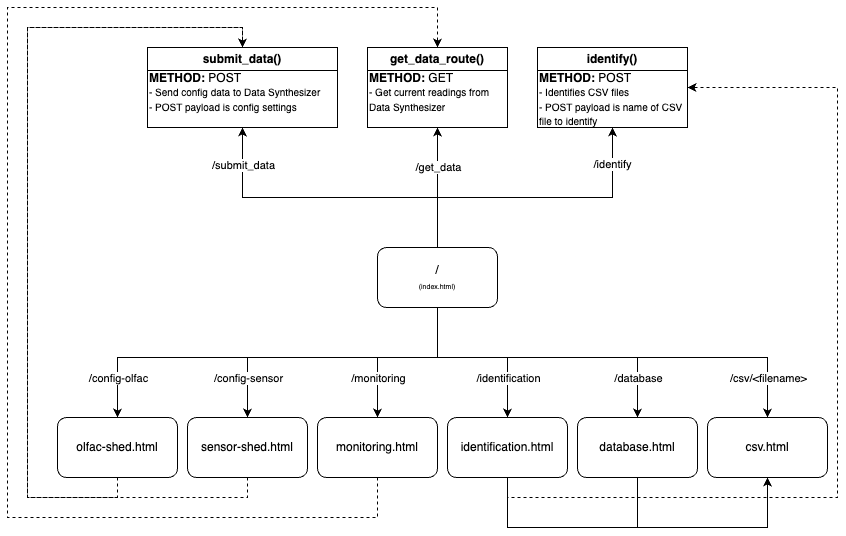

The diagram above was exported from draw.io. Its source (the exported page's mxGraphModel, read from the mxfile embedded in the PNG):
<mxGraphModel dx="1026" dy="657" grid="1" gridSize="10" guides="1" tooltips="1" connect="1" arrows="1" fold="1" page="1" pageScale="1" pageWidth="850" pageHeight="1100" math="0" shadow="0">
  <root>
    <mxCell id="0" />
    <mxCell id="1" parent="0" />
    <mxCell id="8nB9To4CXsAxy42Vjg0E-5" style="edgeStyle=orthogonalEdgeStyle;rounded=0;orthogonalLoop=1;jettySize=auto;html=1;entryX=0.5;entryY=0;entryDx=0;entryDy=0;" edge="1" parent="1" target="8nB9To4CXsAxy42Vjg0E-3">
      <mxGeometry relative="1" as="geometry">
        <mxPoint x="480" y="340" as="sourcePoint" />
        <Array as="points">
          <mxPoint x="480" y="390" />
          <mxPoint x="160" y="390" />
        </Array>
      </mxGeometry>
    </mxCell>
    <mxCell id="8nB9To4CXsAxy42Vjg0E-6" value="/config-olfac" style="edgeLabel;html=1;align=center;verticalAlign=middle;resizable=0;points=[];" vertex="1" connectable="0" parent="8nB9To4CXsAxy42Vjg0E-5">
      <mxGeometry x="0.0067" relative="1" as="geometry">
        <mxPoint x="-154" y="20" as="offset" />
      </mxGeometry>
    </mxCell>
    <mxCell id="8nB9To4CXsAxy42Vjg0E-9" style="edgeStyle=orthogonalEdgeStyle;rounded=0;orthogonalLoop=1;jettySize=auto;html=1;entryX=0.5;entryY=0;entryDx=0;entryDy=0;" edge="1" parent="1" target="8nB9To4CXsAxy42Vjg0E-7">
      <mxGeometry relative="1" as="geometry">
        <mxPoint x="480" y="340" as="sourcePoint" />
        <Array as="points">
          <mxPoint x="480" y="390" />
          <mxPoint x="290" y="390" />
        </Array>
      </mxGeometry>
    </mxCell>
    <mxCell id="8nB9To4CXsAxy42Vjg0E-10" value="/config-sensor" style="edgeLabel;html=1;align=center;verticalAlign=middle;resizable=0;points=[];" vertex="1" connectable="0" parent="8nB9To4CXsAxy42Vjg0E-9">
      <mxGeometry x="0.7323" relative="1" as="geometry">
        <mxPoint as="offset" />
      </mxGeometry>
    </mxCell>
    <mxCell id="8nB9To4CXsAxy42Vjg0E-12" style="edgeStyle=orthogonalEdgeStyle;rounded=0;orthogonalLoop=1;jettySize=auto;html=1;entryX=0.5;entryY=0;entryDx=0;entryDy=0;" edge="1" parent="1" target="8nB9To4CXsAxy42Vjg0E-11">
      <mxGeometry relative="1" as="geometry">
        <mxPoint x="480" y="340" as="sourcePoint" />
        <Array as="points">
          <mxPoint x="480" y="390" />
          <mxPoint x="420" y="390" />
        </Array>
      </mxGeometry>
    </mxCell>
    <mxCell id="8nB9To4CXsAxy42Vjg0E-13" value="/monitoring" style="edgeLabel;html=1;align=center;verticalAlign=middle;resizable=0;points=[];" vertex="1" connectable="0" parent="8nB9To4CXsAxy42Vjg0E-12">
      <mxGeometry x="0.5446" y="1" relative="1" as="geometry">
        <mxPoint x="-1" y="-1" as="offset" />
      </mxGeometry>
    </mxCell>
    <mxCell id="8nB9To4CXsAxy42Vjg0E-15" style="edgeStyle=orthogonalEdgeStyle;rounded=0;orthogonalLoop=1;jettySize=auto;html=1;entryX=0.5;entryY=0;entryDx=0;entryDy=0;" edge="1" parent="1" target="8nB9To4CXsAxy42Vjg0E-14">
      <mxGeometry relative="1" as="geometry">
        <mxPoint x="480" y="340" as="sourcePoint" />
        <Array as="points">
          <mxPoint x="480" y="390" />
          <mxPoint x="550" y="390" />
        </Array>
      </mxGeometry>
    </mxCell>
    <mxCell id="8nB9To4CXsAxy42Vjg0E-16" value="/identification" style="edgeLabel;html=1;align=center;verticalAlign=middle;resizable=0;points=[];" vertex="1" connectable="0" parent="8nB9To4CXsAxy42Vjg0E-15">
      <mxGeometry x="0.7309" y="1" relative="1" as="geometry">
        <mxPoint x="-1" y="-16" as="offset" />
      </mxGeometry>
    </mxCell>
    <mxCell id="8nB9To4CXsAxy42Vjg0E-18" style="edgeStyle=orthogonalEdgeStyle;rounded=0;orthogonalLoop=1;jettySize=auto;html=1;entryX=0.5;entryY=0;entryDx=0;entryDy=0;" edge="1" parent="1" target="8nB9To4CXsAxy42Vjg0E-17">
      <mxGeometry relative="1" as="geometry">
        <mxPoint x="480" y="340" as="sourcePoint" />
        <Array as="points">
          <mxPoint x="480" y="390" />
          <mxPoint x="680" y="390" />
        </Array>
      </mxGeometry>
    </mxCell>
    <mxCell id="8nB9To4CXsAxy42Vjg0E-19" value="/database" style="edgeLabel;html=1;align=center;verticalAlign=middle;resizable=0;points=[];" vertex="1" connectable="0" parent="8nB9To4CXsAxy42Vjg0E-18">
      <mxGeometry x="0.8217" y="3" relative="1" as="geometry">
        <mxPoint x="-3" y="-12" as="offset" />
      </mxGeometry>
    </mxCell>
    <mxCell id="8nB9To4CXsAxy42Vjg0E-21" style="edgeStyle=orthogonalEdgeStyle;rounded=0;orthogonalLoop=1;jettySize=auto;html=1;entryX=0.5;entryY=1;entryDx=0;entryDy=0;exitX=0.25;exitY=0;exitDx=0;exitDy=0;" edge="1" parent="1" source="8nB9To4CXsAxy42Vjg0E-31" target="8nB9To4CXsAxy42Vjg0E-20">
      <mxGeometry relative="1" as="geometry">
        <mxPoint x="420" y="280" as="sourcePoint" />
        <Array as="points">
          <mxPoint x="480" y="280" />
          <mxPoint x="480" y="230" />
          <mxPoint x="285" y="230" />
        </Array>
      </mxGeometry>
    </mxCell>
    <mxCell id="8nB9To4CXsAxy42Vjg0E-22" value="/submit_data" style="edgeLabel;html=1;align=center;verticalAlign=middle;resizable=0;points=[];" vertex="1" connectable="0" parent="8nB9To4CXsAxy42Vjg0E-21">
      <mxGeometry x="0.816" y="-1" relative="1" as="geometry">
        <mxPoint x="-1" y="5" as="offset" />
      </mxGeometry>
    </mxCell>
    <mxCell id="8nB9To4CXsAxy42Vjg0E-27" value="/identify" style="edgeStyle=orthogonalEdgeStyle;rounded=0;orthogonalLoop=1;jettySize=auto;html=1;entryX=0.5;entryY=1;entryDx=0;entryDy=0;exitX=0.25;exitY=0;exitDx=0;exitDy=0;" edge="1" parent="1" source="8nB9To4CXsAxy42Vjg0E-31" target="8nB9To4CXsAxy42Vjg0E-26">
      <mxGeometry x="0.7746" relative="1" as="geometry">
        <mxPoint x="420" y="280" as="sourcePoint" />
        <Array as="points">
          <mxPoint x="480" y="280" />
          <mxPoint x="480" y="230" />
          <mxPoint x="655" y="230" />
        </Array>
        <mxPoint as="offset" />
      </mxGeometry>
    </mxCell>
    <mxCell id="8nB9To4CXsAxy42Vjg0E-29" style="edgeStyle=orthogonalEdgeStyle;rounded=0;orthogonalLoop=1;jettySize=auto;html=1;entryX=0.5;entryY=0;entryDx=0;entryDy=0;" edge="1" parent="1" target="8nB9To4CXsAxy42Vjg0E-28">
      <mxGeometry relative="1" as="geometry">
        <mxPoint x="480" y="340" as="sourcePoint" />
        <Array as="points">
          <mxPoint x="480" y="390" />
          <mxPoint x="810" y="390" />
        </Array>
      </mxGeometry>
    </mxCell>
    <mxCell id="8nB9To4CXsAxy42Vjg0E-30" value="/csv/&amp;lt;filename&amp;gt;" style="edgeLabel;html=1;align=center;verticalAlign=middle;resizable=0;points=[];" vertex="1" connectable="0" parent="8nB9To4CXsAxy42Vjg0E-29">
      <mxGeometry x="0.8767" relative="1" as="geometry">
        <mxPoint y="-13" as="offset" />
      </mxGeometry>
    </mxCell>
    <mxCell id="8nB9To4CXsAxy42Vjg0E-34" style="edgeStyle=orthogonalEdgeStyle;rounded=0;orthogonalLoop=1;jettySize=auto;html=1;entryX=0.5;entryY=0;entryDx=0;entryDy=0;exitX=0.5;exitY=1;exitDx=0;exitDy=0;dashed=1;" edge="1" parent="1" source="8nB9To4CXsAxy42Vjg0E-3" target="8nB9To4CXsAxy42Vjg0E-20">
      <mxGeometry relative="1" as="geometry">
        <Array as="points">
          <mxPoint x="160" y="530" />
          <mxPoint x="70" y="530" />
          <mxPoint x="70" y="60" />
          <mxPoint x="285" y="60" />
        </Array>
      </mxGeometry>
    </mxCell>
    <mxCell id="8nB9To4CXsAxy42Vjg0E-3" value="olfac-shed.html" style="rounded=1;whiteSpace=wrap;html=1;" vertex="1" parent="1">
      <mxGeometry x="100" y="450" width="120" height="60" as="geometry" />
    </mxCell>
    <mxCell id="8nB9To4CXsAxy42Vjg0E-35" style="edgeStyle=orthogonalEdgeStyle;rounded=0;orthogonalLoop=1;jettySize=auto;html=1;entryX=0.5;entryY=0;entryDx=0;entryDy=0;dashed=1;" edge="1" parent="1" source="8nB9To4CXsAxy42Vjg0E-7" target="8nB9To4CXsAxy42Vjg0E-20">
      <mxGeometry relative="1" as="geometry">
        <Array as="points">
          <mxPoint x="290" y="530" />
          <mxPoint x="70" y="530" />
          <mxPoint x="70" y="60" />
          <mxPoint x="285" y="60" />
        </Array>
      </mxGeometry>
    </mxCell>
    <mxCell id="8nB9To4CXsAxy42Vjg0E-7" value="sensor-shed.html" style="rounded=1;whiteSpace=wrap;html=1;" vertex="1" parent="1">
      <mxGeometry x="230" y="450" width="120" height="60" as="geometry" />
    </mxCell>
    <mxCell id="8nB9To4CXsAxy42Vjg0E-37" style="edgeStyle=orthogonalEdgeStyle;rounded=0;orthogonalLoop=1;jettySize=auto;html=1;entryX=0.5;entryY=0;entryDx=0;entryDy=0;dashed=1;" edge="1" parent="1" source="8nB9To4CXsAxy42Vjg0E-11" target="8nB9To4CXsAxy42Vjg0E-23">
      <mxGeometry relative="1" as="geometry">
        <Array as="points">
          <mxPoint x="420" y="550" />
          <mxPoint x="50" y="550" />
          <mxPoint x="50" y="40" />
          <mxPoint x="480" y="40" />
        </Array>
      </mxGeometry>
    </mxCell>
    <mxCell id="8nB9To4CXsAxy42Vjg0E-11" value="monitoring.html" style="rounded=1;whiteSpace=wrap;html=1;" vertex="1" parent="1">
      <mxGeometry x="360" y="450" width="120" height="60" as="geometry" />
    </mxCell>
    <mxCell id="8nB9To4CXsAxy42Vjg0E-36" style="edgeStyle=orthogonalEdgeStyle;rounded=0;orthogonalLoop=1;jettySize=auto;html=1;entryX=1;entryY=0.5;entryDx=0;entryDy=0;dashed=1;" edge="1" parent="1" source="8nB9To4CXsAxy42Vjg0E-14" target="8nB9To4CXsAxy42Vjg0E-26">
      <mxGeometry relative="1" as="geometry">
        <Array as="points">
          <mxPoint x="550" y="530" />
          <mxPoint x="880" y="530" />
          <mxPoint x="880" y="120" />
        </Array>
      </mxGeometry>
    </mxCell>
    <mxCell id="8nB9To4CXsAxy42Vjg0E-39" style="edgeStyle=orthogonalEdgeStyle;rounded=0;orthogonalLoop=1;jettySize=auto;html=1;entryX=0.5;entryY=1;entryDx=0;entryDy=0;" edge="1" parent="1" source="8nB9To4CXsAxy42Vjg0E-14" target="8nB9To4CXsAxy42Vjg0E-28">
      <mxGeometry relative="1" as="geometry">
        <Array as="points">
          <mxPoint x="550" y="560" />
          <mxPoint x="810" y="560" />
        </Array>
      </mxGeometry>
    </mxCell>
    <mxCell id="8nB9To4CXsAxy42Vjg0E-14" value="identification.html" style="rounded=1;whiteSpace=wrap;html=1;" vertex="1" parent="1">
      <mxGeometry x="490" y="450" width="120" height="60" as="geometry" />
    </mxCell>
    <mxCell id="8nB9To4CXsAxy42Vjg0E-38" style="edgeStyle=orthogonalEdgeStyle;rounded=0;orthogonalLoop=1;jettySize=auto;html=1;entryX=0.5;entryY=1;entryDx=0;entryDy=0;" edge="1" parent="1" source="8nB9To4CXsAxy42Vjg0E-17" target="8nB9To4CXsAxy42Vjg0E-28">
      <mxGeometry relative="1" as="geometry">
        <Array as="points">
          <mxPoint x="680" y="560" />
          <mxPoint x="810" y="560" />
        </Array>
      </mxGeometry>
    </mxCell>
    <mxCell id="8nB9To4CXsAxy42Vjg0E-17" value="database.html" style="rounded=1;whiteSpace=wrap;html=1;" vertex="1" parent="1">
      <mxGeometry x="620" y="450" width="120" height="60" as="geometry" />
    </mxCell>
    <mxCell id="8nB9To4CXsAxy42Vjg0E-20" value="submit_data()" style="swimlane;whiteSpace=wrap;html=1;" vertex="1" parent="1">
      <mxGeometry x="190" y="80" width="190" height="80" as="geometry" />
    </mxCell>
    <mxCell id="8nB9To4CXsAxy42Vjg0E-40" value="&lt;b&gt;METHOD: &lt;/b&gt;POST&lt;br style=&quot;font-size: 11px;&quot;&gt;&lt;font size=&quot;1&quot;&gt;- Send config data to Data Synthesizer&lt;br&gt;- POST payload is config settings&lt;br&gt;&lt;/font&gt;" style="text;html=1;align=left;verticalAlign=middle;resizable=0;points=[];autosize=1;strokeColor=none;fillColor=none;" vertex="1" parent="8nB9To4CXsAxy42Vjg0E-20">
      <mxGeometry y="15" width="190" height="60" as="geometry" />
    </mxCell>
    <mxCell id="8nB9To4CXsAxy42Vjg0E-23" value="get_data_route()" style="swimlane;whiteSpace=wrap;html=1;" vertex="1" parent="1">
      <mxGeometry x="410" y="80" width="140" height="80" as="geometry" />
    </mxCell>
    <mxCell id="8nB9To4CXsAxy42Vjg0E-42" value="&lt;b data-darkreader-inline-border=&quot;&quot; style=&quot;border-color: var(--darkreader-border--border-color); --darkreader-inline-border: var(--darkreader-border--darkreader-border--border-color);&quot;&gt;METHOD:&amp;nbsp;&lt;/b&gt;GET&lt;br data-darkreader-inline-border=&quot;&quot; style=&quot;border-color: var(--darkreader-border--border-color); font-size: 11px; --darkreader-inline-border: var(--darkreader-border--darkreader-border--border-color);&quot;&gt;&lt;font data-darkreader-inline-border=&quot;&quot; style=&quot;border-color: var(--darkreader-border--border-color); --darkreader-inline-border: var(--darkreader-border--darkreader-border--border-color);&quot; size=&quot;1&quot;&gt;- Get current readings from &lt;br&gt;Data Synthesizer&lt;br&gt;&lt;/font&gt;" style="text;html=1;align=left;verticalAlign=middle;resizable=0;points=[];autosize=1;strokeColor=none;fillColor=none;" vertex="1" parent="8nB9To4CXsAxy42Vjg0E-23">
      <mxGeometry y="15" width="140" height="60" as="geometry" />
    </mxCell>
    <mxCell id="8nB9To4CXsAxy42Vjg0E-26" value="identify()" style="swimlane;whiteSpace=wrap;html=1;" vertex="1" parent="1">
      <mxGeometry x="580" y="80" width="150" height="80" as="geometry" />
    </mxCell>
    <mxCell id="8nB9To4CXsAxy42Vjg0E-44" value="&lt;b data-darkreader-inline-border=&quot;&quot; style=&quot;border-color: var(--darkreader-border--border-color); --darkreader-inline-border: var(--darkreader-border--darkreader-border--border-color);&quot;&gt;METHOD:&amp;nbsp;&lt;/b&gt;POST&lt;br data-darkreader-inline-border=&quot;&quot; style=&quot;border-color: var(--darkreader-border--border-color); font-size: 11px; --darkreader-inline-border: var(--darkreader-border--darkreader-border--border-color);&quot;&gt;&lt;font data-darkreader-inline-border=&quot;&quot; style=&quot;border-color: var(--darkreader-border--border-color); --darkreader-inline-border: var(--darkreader-border--darkreader-border--border-color);&quot; size=&quot;1&quot;&gt;- Identifies CSV files&lt;br&gt;- POST payload is name of CSV &lt;br&gt;file to identify&lt;br&gt;&lt;/font&gt;" style="text;html=1;align=left;verticalAlign=middle;resizable=0;points=[];autosize=1;strokeColor=none;fillColor=none;" vertex="1" parent="8nB9To4CXsAxy42Vjg0E-26">
      <mxGeometry y="17" width="170" height="70" as="geometry" />
    </mxCell>
    <mxCell id="8nB9To4CXsAxy42Vjg0E-28" value="csv.html" style="rounded=1;whiteSpace=wrap;html=1;" vertex="1" parent="1">
      <mxGeometry x="750" y="450" width="120" height="60" as="geometry" />
    </mxCell>
    <mxCell id="8nB9To4CXsAxy42Vjg0E-32" style="edgeStyle=orthogonalEdgeStyle;rounded=0;orthogonalLoop=1;jettySize=auto;html=1;" edge="1" parent="1" source="8nB9To4CXsAxy42Vjg0E-31">
      <mxGeometry relative="1" as="geometry">
        <mxPoint x="480" y="160" as="targetPoint" />
      </mxGeometry>
    </mxCell>
    <mxCell id="8nB9To4CXsAxy42Vjg0E-33" value="/get_data" style="edgeLabel;html=1;align=center;verticalAlign=middle;resizable=0;points=[];" vertex="1" connectable="0" parent="8nB9To4CXsAxy42Vjg0E-32">
      <mxGeometry x="0.3476" relative="1" as="geometry">
        <mxPoint as="offset" />
      </mxGeometry>
    </mxCell>
    <mxCell id="8nB9To4CXsAxy42Vjg0E-31" value="/&lt;br&gt;&lt;font style=&quot;font-size: 7px;&quot;&gt;(index.html)&lt;/font&gt;" style="rounded=1;whiteSpace=wrap;html=1;" vertex="1" parent="1">
      <mxGeometry x="420" y="280" width="120" height="60" as="geometry" />
    </mxCell>
  </root>
</mxGraphModel>